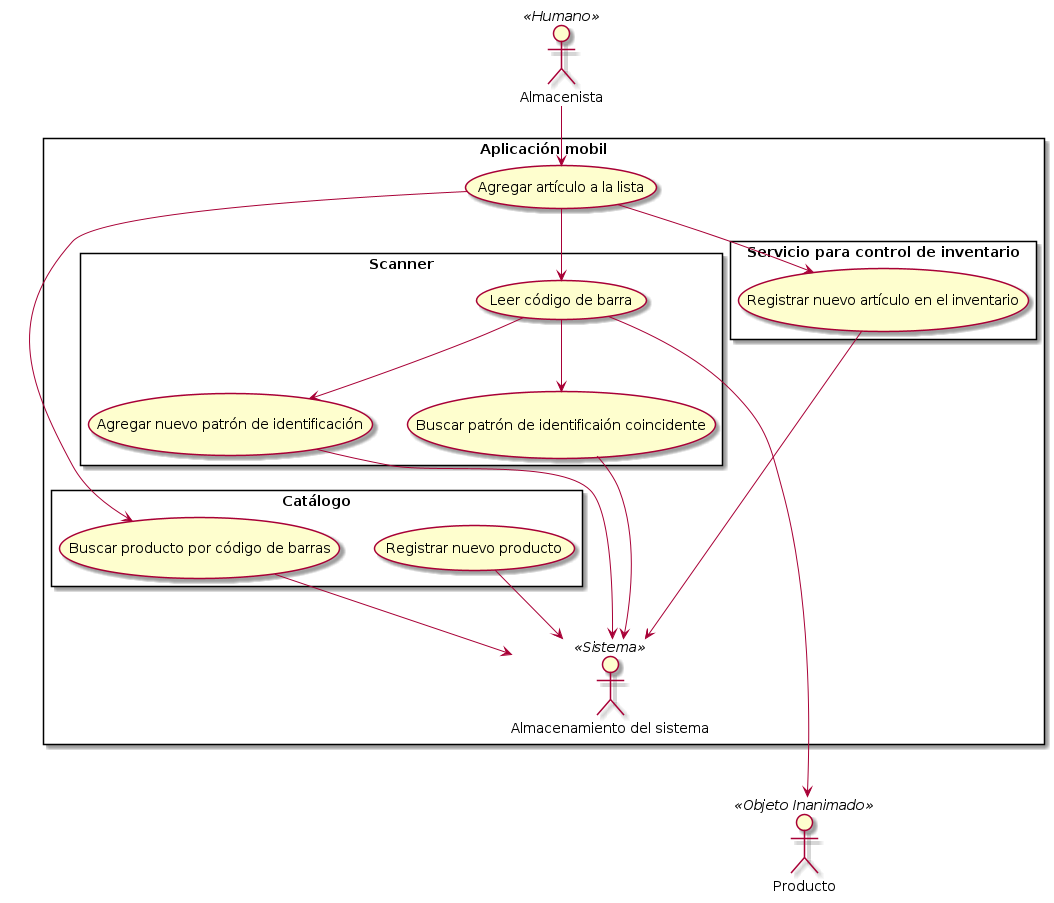

The diagram above was rendered by PlantUML. Its source (embedded in the PNG):
@startuml
actor "Almacenista" as storer <<Humano>>
' actor "Almacen" as store <<Humano>>
' actor "Gerente" as manager <<Humano>>
' actor "Cliente" as client <<Humano>>
' actor "Guardia" as guard <<Humano>>

actor "Producto" as product <<Objeto Inanimado>>

rectangle "Aplicación mobil"{
  actor db as  "Almacenamiento del sistema" <<Sistema>>
  usecase addItemIntoInventory as "Agregar artículo a la lista"
  'usecase removeItem as "Registrar extracción de artículo a inventario"

' usecase newContainer as "Crear nuevo contenedor\nde inventario"
' usecase getTransaction as "Consulter movimientos de un artículo"
' usecase moveItem as "Mover un artículo entre contenedores"
' usecase listItems as "Consultar inventario"

'  usecase searchByContainer as "Buscar por contenedor"

  rectangle "Catálogo" {
    usecase newProduct as "Registrar nuevo producto"
    'usecase searchByVendor as "Buscar por marca"
    'usecase searchBySerial as "Buscar por número de serie"
    usecase searchProductByBarcodeTags as "Buscar producto por código de barras"
    'usecase searchByModel as "Buscar por modelo"
    'usecase getProduct as "Consultar las especificaciones de un producto"
    'usecase newProductSheet as "Registrar un nuevo producto\ny su ficha técnica en el catálogo"

    (newProduct) --> db
    (searchProductByBarcodeTags) --> db
  }

  rectangle Scanner {
    usecase scanBarcode as "Leer código de barra"
    usecase newPattern as "Agregar nuevo patrón de identificación"
    usecase searchPattern as "Buscar patrón de identificaión coincidente"

    (scanBarcode) --> (searchPattern)
    (scanBarcode) --> (newPattern)

    (scanBarcode) -----> product
    (newPattern) ---> db
    (searchPattern) ---> db
  }

  rectangle "Servicio para control de inventario" {
    'usecase newContainerOnService as "Registrar un nuevo contenedor"
    'usecase getTransactionHistory as "Consultar el historial\nde movimientos de un atículo"
    'usecase listArticles as "Listar productos en contenedores"
    'usecase moveItemToAnotherContainer as "Registrar un traspaso de productos entre contenedores"
    'usecase searchItem as "Buscar existencias de\nproducto en el inventario"
    usecase newItem as "Registrar nuevo artículo en el inventario"
    'usecase takeItem as "Registrar salida de producto al inventario"
    'usecase extractPartialItem as "Extrar contenido parcial de un artículo"

    (newItem) --> db
  }
}


'rectangle "Autenticación"{
'  usecase newUser as "Registrar nuevo usuario"
'}
'
'rectangle "Autorización" {
'  usecase editUser as "Modificar rol de usuario"
'  usecase login as "Iniciar sesión"
'  usecase logout as "Cerrar sesión"
'}
'
'rectangle "Servicio para control de acceso" {
'  usecase newUser as "Crear nuevo usuario"
'  usecase setAdmin as "Asignar rol "Administrador" a usuario"
'  usecase revokeAdmin as "Revocar rol "Administrador" a usuario"
'  usecase getToken as "Emitir token de acceso"
'  usecase removeToken as "Revocar token de acceso"
'}

storer --> (addItemIntoInventory)

(addItemIntoInventory) --> (scanBarcode)
(addItemIntoInventory) --> (searchProductByBarcodeTags)
(addItemIntoInventory) --> (newItem)

@enduml